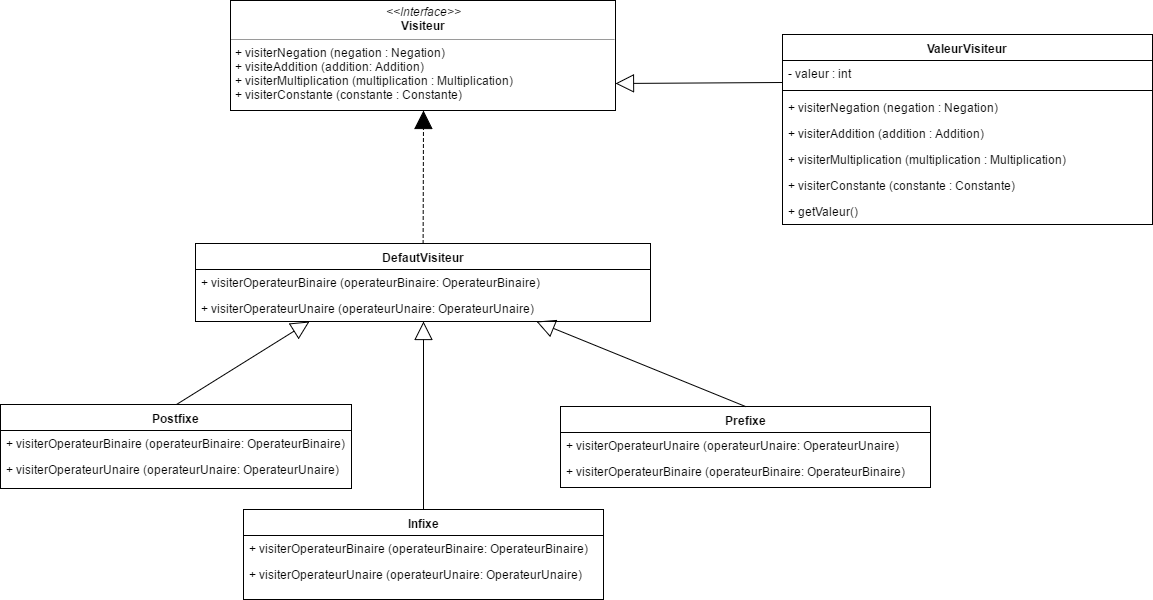

The diagram above was exported from draw.io. Its source (the exported page's mxGraphModel, read from the mxfile embedded in the PNG):
<mxGraphModel dx="600" dy="696" grid="1" gridSize="10" guides="1" tooltips="1" connect="1" arrows="1" fold="1" page="1" pageScale="1" pageWidth="826" pageHeight="1169" background="#ffffff" math="0" shadow="0">
  <root>
    <mxCell id="0" />
    <mxCell id="1" parent="0" />
    <mxCell id="2" value="&lt;p style=&quot;margin: 0px ; margin-top: 4px ; text-align: center&quot;&gt;&lt;i&gt;&amp;lt;&amp;lt;Interface&amp;gt;&amp;gt;&lt;/i&gt;&lt;br&gt;&lt;b&gt;Visiteur&lt;/b&gt;&lt;/p&gt;&lt;hr size=&quot;1&quot;&gt;&lt;p style=&quot;margin: 0px ; margin-left: 4px&quot;&gt;&lt;span&gt;+ visiterNegation (negation : Negation)&lt;/span&gt;&lt;/p&gt;&lt;p style=&quot;margin: 0px ; margin-left: 4px&quot;&gt;+ visiteAddition (addition: Addition)&lt;br&gt;&lt;/p&gt;&lt;p style=&quot;margin: 0px ; margin-left: 4px&quot;&gt;+ visiterMultiplication (multiplication : Multiplication)&lt;br&gt;&lt;/p&gt;&lt;p style=&quot;margin: 0px ; margin-left: 4px&quot;&gt;+ visiterConstante (constante : Constante)&lt;br&gt;&lt;/p&gt;&lt;p style=&quot;margin: 0px ; margin-left: 4px&quot;&gt;&lt;br&gt;&lt;/p&gt;" style="verticalAlign=top;align=left;overflow=fill;fontSize=12;fontFamily=Helvetica;html=1;" parent="1" vertex="1">
      <mxGeometry x="1100" y="20" width="385" height="110" as="geometry" />
    </mxCell>
    <mxCell id="3" value="Postfixe" style="swimlane;html=1;fontStyle=1;align=center;verticalAlign=top;childLayout=stackLayout;horizontal=1;startSize=26;horizontalStack=0;resizeParent=1;resizeLast=0;collapsible=1;marginBottom=0;swimlaneFillColor=#ffffff;" parent="1" vertex="1">
      <mxGeometry x="870" y="424" width="351" height="84" as="geometry" />
    </mxCell>
    <mxCell id="4" value="&lt;span&gt;+ visiterOperateurBinaire (operateurBinaire: OperateurBinaire)&lt;/span&gt;" style="text;html=1;strokeColor=none;fillColor=none;align=left;verticalAlign=top;spacingLeft=4;spacingRight=4;whiteSpace=wrap;overflow=hidden;rotatable=0;points=[[0,0.5],[1,0.5]];portConstraint=eastwest;" parent="3" vertex="1">
      <mxGeometry y="26" width="351" height="26" as="geometry" />
    </mxCell>
    <mxCell id="54" value="&lt;span&gt;+ visiterOperateurUnaire (operateurUnaire: OperateurUnaire)&lt;/span&gt;" style="text;html=1;strokeColor=none;fillColor=none;align=left;verticalAlign=top;spacingLeft=4;spacingRight=4;whiteSpace=wrap;overflow=hidden;rotatable=0;points=[[0,0.5],[1,0.5]];portConstraint=eastwest;" vertex="1" parent="3">
      <mxGeometry y="52" width="351" height="26" as="geometry" />
    </mxCell>
    <mxCell id="6" value="DefautVisiteur" style="swimlane;html=1;fontStyle=1;align=center;verticalAlign=top;childLayout=stackLayout;horizontal=1;startSize=26;horizontalStack=0;resizeParent=1;resizeLast=0;collapsible=1;marginBottom=0;swimlaneFillColor=#ffffff;" parent="1" vertex="1">
      <mxGeometry x="1065" y="263" width="455" height="78" as="geometry" />
    </mxCell>
    <mxCell id="52" value="&lt;span&gt;+ visiterOperateurBinaire (operateurBinaire: OperateurBinaire)&lt;/span&gt;" style="text;html=1;strokeColor=none;fillColor=none;align=left;verticalAlign=top;spacingLeft=4;spacingRight=4;whiteSpace=wrap;overflow=hidden;rotatable=0;points=[[0,0.5],[1,0.5]];portConstraint=eastwest;" parent="6" vertex="1">
      <mxGeometry y="26" width="455" height="26" as="geometry" />
    </mxCell>
    <mxCell id="53" value="&lt;span&gt;+ visiterOperateurUnaire (operateurUnaire: OperateurUnaire)&lt;/span&gt;" style="text;html=1;strokeColor=none;fillColor=none;align=left;verticalAlign=top;spacingLeft=4;spacingRight=4;whiteSpace=wrap;overflow=hidden;rotatable=0;points=[[0,0.5],[1,0.5]];portConstraint=eastwest;" vertex="1" parent="6">
      <mxGeometry y="52" width="455" height="26" as="geometry" />
    </mxCell>
    <mxCell id="7" value="Prefixe" style="swimlane;html=1;fontStyle=1;align=center;verticalAlign=top;childLayout=stackLayout;horizontal=1;startSize=26;horizontalStack=0;resizeParent=1;resizeLast=0;collapsible=1;marginBottom=0;swimlaneFillColor=#ffffff;" parent="1" vertex="1">
      <mxGeometry x="1430" y="426" width="370" height="81" as="geometry" />
    </mxCell>
    <mxCell id="56" value="&lt;span&gt;+ visiterOperateurUnaire (operateurUnaire: OperateurUnaire)&lt;/span&gt;" style="text;html=1;strokeColor=none;fillColor=none;align=left;verticalAlign=top;spacingLeft=4;spacingRight=4;whiteSpace=wrap;overflow=hidden;rotatable=0;points=[[0,0.5],[1,0.5]];portConstraint=eastwest;" vertex="1" parent="7">
      <mxGeometry y="26" width="370" height="26" as="geometry" />
    </mxCell>
    <mxCell id="50" value="&lt;span&gt;+ visiterOperateurBinaire (operateurBinaire: OperateurBinaire)&lt;/span&gt;" style="text;html=1;strokeColor=none;fillColor=none;align=left;verticalAlign=top;spacingLeft=4;spacingRight=4;whiteSpace=wrap;overflow=hidden;rotatable=0;points=[[0,0.5],[1,0.5]];portConstraint=eastwest;" parent="7" vertex="1">
      <mxGeometry y="52" width="370" height="26" as="geometry" />
    </mxCell>
    <mxCell id="10" value="" style="endArrow=block;endSize=16;endFill=1;html=1;strokeColor=#000000;strokeWidth=1;entryX=0.5;entryY=1;dashed=1;" parent="1" source="6" target="2" edge="1">
      <mxGeometry width="160" relative="1" as="geometry">
        <mxPoint x="990" y="339" as="sourcePoint" />
        <mxPoint x="1051" y="279" as="targetPoint" />
      </mxGeometry>
    </mxCell>
    <mxCell id="11" value="Infixe" style="swimlane;html=1;fontStyle=1;align=center;verticalAlign=top;childLayout=stackLayout;horizontal=1;startSize=26;horizontalStack=0;resizeParent=1;resizeLast=0;collapsible=1;marginBottom=0;swimlaneFillColor=#ffffff;" parent="1" vertex="1">
      <mxGeometry x="1113" y="529" width="360" height="90" as="geometry" />
    </mxCell>
    <mxCell id="12" value="&lt;span&gt;+ visiterOperateurBinaire (operateurBinaire: OperateurBinaire)&lt;/span&gt;" style="text;html=1;strokeColor=none;fillColor=none;align=left;verticalAlign=top;spacingLeft=4;spacingRight=4;whiteSpace=wrap;overflow=hidden;rotatable=0;points=[[0,0.5],[1,0.5]];portConstraint=eastwest;" parent="11" vertex="1">
      <mxGeometry y="26" width="360" height="26" as="geometry" />
    </mxCell>
    <mxCell id="55" value="&lt;span&gt;+ visiterOperateurUnaire (operateurUnaire: OperateurUnaire)&lt;/span&gt;" style="text;html=1;strokeColor=none;fillColor=none;align=left;verticalAlign=top;spacingLeft=4;spacingRight=4;whiteSpace=wrap;overflow=hidden;rotatable=0;points=[[0,0.5],[1,0.5]];portConstraint=eastwest;" vertex="1" parent="11">
      <mxGeometry y="52" width="360" height="26" as="geometry" />
    </mxCell>
    <mxCell id="14" value="" style="endArrow=block;endSize=16;endFill=0;html=1;strokeColor=#000000;strokeWidth=1;entryX=0.25;entryY=1;exitX=0.5;exitY=0;" parent="1" source="3" target="6" edge="1">
      <mxGeometry width="160" relative="1" as="geometry">
        <mxPoint x="645" y="527" as="sourcePoint" />
        <mxPoint x="638" y="414" as="targetPoint" />
      </mxGeometry>
    </mxCell>
    <mxCell id="15" value="" style="endArrow=block;endSize=16;endFill=0;html=1;strokeColor=#000000;strokeWidth=1;entryX=0.5;entryY=1;exitX=0.5;exitY=0;" parent="1" source="11" target="6" edge="1">
      <mxGeometry width="160" relative="1" as="geometry">
        <mxPoint x="979" y="549" as="sourcePoint" />
        <mxPoint x="1108" y="441" as="targetPoint" />
      </mxGeometry>
    </mxCell>
    <mxCell id="16" value="" style="endArrow=block;endSize=16;endFill=0;html=1;strokeColor=#000000;strokeWidth=1;exitX=0.5;exitY=0;entryX=0.75;entryY=1;" parent="1" source="7" target="6" edge="1">
      <mxGeometry width="160" relative="1" as="geometry">
        <mxPoint x="989" y="559" as="sourcePoint" />
        <mxPoint x="1190" y="429" as="targetPoint" />
      </mxGeometry>
    </mxCell>
    <mxCell id="17" value="ValeurVisiteur" style="swimlane;html=1;fontStyle=1;align=center;verticalAlign=top;childLayout=stackLayout;horizontal=1;startSize=26;horizontalStack=0;resizeParent=1;resizeLast=0;collapsible=1;marginBottom=0;swimlaneFillColor=#ffffff;" parent="1" vertex="1">
      <mxGeometry x="1652" y="54" width="370" height="190" as="geometry" />
    </mxCell>
    <mxCell id="33" value="- valeur : int" style="text;html=1;strokeColor=none;fillColor=none;align=left;verticalAlign=top;spacingLeft=4;spacingRight=4;whiteSpace=wrap;overflow=hidden;rotatable=0;points=[[0,0.5],[1,0.5]];portConstraint=eastwest;" parent="17" vertex="1">
      <mxGeometry y="26" width="370" height="26" as="geometry" />
    </mxCell>
    <mxCell id="32" value="" style="line;html=1;strokeWidth=1;fillColor=none;align=left;verticalAlign=middle;spacingTop=-1;spacingLeft=3;spacingRight=3;rotatable=0;labelPosition=right;points=[];portConstraint=eastwest;" parent="17" vertex="1">
      <mxGeometry y="52" width="370" height="8" as="geometry" />
    </mxCell>
    <mxCell id="18" value="&lt;span&gt;+ visiterNegation (negation : Negation)&lt;/span&gt;" style="text;html=1;strokeColor=none;fillColor=none;align=left;verticalAlign=top;spacingLeft=4;spacingRight=4;whiteSpace=wrap;overflow=hidden;rotatable=0;points=[[0,0.5],[1,0.5]];portConstraint=eastwest;" parent="17" vertex="1">
      <mxGeometry y="60" width="370" height="26" as="geometry" />
    </mxCell>
    <mxCell id="19" value="+ visiterAddition (addition : Addition)&lt;br&gt;" style="text;html=1;strokeColor=none;fillColor=none;align=left;verticalAlign=top;spacingLeft=4;spacingRight=4;whiteSpace=wrap;overflow=hidden;rotatable=0;points=[[0,0.5],[1,0.5]];portConstraint=eastwest;" parent="17" vertex="1">
      <mxGeometry y="86" width="370" height="26" as="geometry" />
    </mxCell>
    <mxCell id="23" value="+ visiterMultiplication (multiplication : Multiplication)&lt;br&gt;" style="text;html=1;strokeColor=none;fillColor=none;align=left;verticalAlign=top;spacingLeft=4;spacingRight=4;whiteSpace=wrap;overflow=hidden;rotatable=0;points=[[0,0.5],[1,0.5]];portConstraint=eastwest;" parent="17" vertex="1">
      <mxGeometry y="112" width="370" height="26" as="geometry" />
    </mxCell>
    <mxCell id="24" value="+ visiterConstante (constante : Constante)&lt;br&gt;" style="text;html=1;strokeColor=none;fillColor=none;align=left;verticalAlign=top;spacingLeft=4;spacingRight=4;whiteSpace=wrap;overflow=hidden;rotatable=0;points=[[0,0.5],[1,0.5]];portConstraint=eastwest;" parent="17" vertex="1">
      <mxGeometry y="138" width="370" height="26" as="geometry" />
    </mxCell>
    <mxCell id="31" value="+ getValeur()&amp;nbsp;&lt;br&gt;" style="text;html=1;strokeColor=none;fillColor=none;align=left;verticalAlign=top;spacingLeft=4;spacingRight=4;whiteSpace=wrap;overflow=hidden;rotatable=0;points=[[0,0.5],[1,0.5]];portConstraint=eastwest;" parent="17" vertex="1">
      <mxGeometry y="164" width="370" height="26" as="geometry" />
    </mxCell>
    <mxCell id="20" value="" style="endArrow=block;endSize=16;endFill=0;html=1;strokeColor=#000000;strokeWidth=1;exitX=0;exitY=0.25;entryX=1;entryY=0.75;" parent="1" source="17" target="2" edge="1">
      <mxGeometry width="160" relative="1" as="geometry">
        <mxPoint x="1625" y="436" as="sourcePoint" />
        <mxPoint x="1416" y="349" as="targetPoint" />
      </mxGeometry>
    </mxCell>
  </root>
</mxGraphModel>